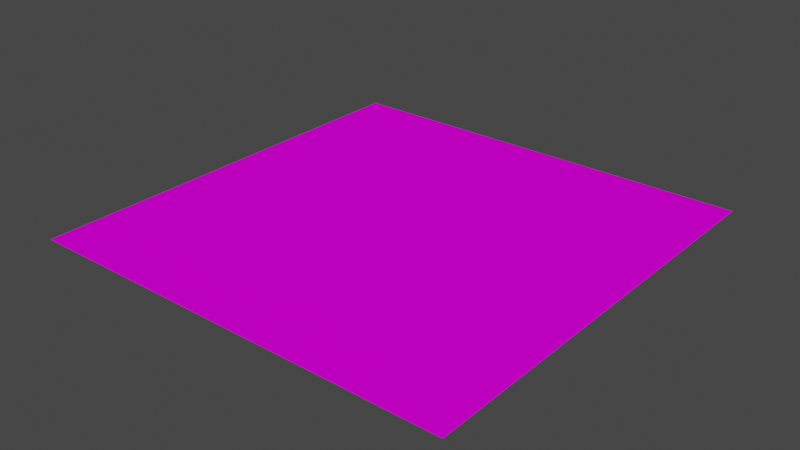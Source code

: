 # Source: forest-floor.blend  (saved by Blender 2.91.10; exported with 4.5.12 LTS)
import bpy
from mathutils import Matrix  # noqa: F401  (used for matrix-valued properties, if any)

bpy.ops.wm.read_factory_settings(use_empty=True)
scene = bpy.context.scene
scene.name = 'Scene'

# ---- collections
col_collection = bpy.data.collections.new('Collection'); scene.collection.children.link(col_collection)

# ---- images (referenced by path relative to the original .blend; pixels are not part of the script)
import os
ASSET_DIR = os.environ.get("B2B_ASSET_DIR", "")  # directory of the original .blend (textures are referenced by path, not embedded)
HERE = os.path.dirname(os.path.abspath(__file__))  # packed textures are extracted next to this script under _unpacked/

def load_image(name, relpath, width, height, colorspace="sRGB"):
    """Load a texture the original file referenced (path relative to the .blend, or extracted next to this script)."""
    p = next((c for c in (os.path.join(HERE, relpath), os.path.join(ASSET_DIR, relpath)) if relpath and os.path.exists(c)), "")
    if p:
        img = bpy.data.images.load(p, check_existing=True)
        img.name = name
    else:  # same state as the original file: an image datablock whose file is absent (Cycles renders it pink)
        img = bpy.data.images.new(name, width, height)
        img.source = "FILE"
        img.filepath = "//" + (relpath or name)
    img.colorspace_settings.name = colorspace
    return img
img_forest_floor_jpeg_001 = load_image('forest-floor.jpeg.001', 'forest-floor.jpeg', 1024, 1024, 'sRGB')

# ---- materials (node trees are filled in below, after node groups)
mat_material = bpy.data.materials.new('Material')
mat_material.use_transparent_shadow = False

# ---- material node trees
mat_material.use_nodes = True; mat_material.node_tree.nodes.clear()
_N = mat_material.node_tree.nodes; _L = mat_material.node_tree.links
n0 = _N.new('ShaderNodeBsdfPrincipled'); n0.name = 'Principled BSDF'; n0.location = (10, 300)
n0.distribution = 'GGX'
n0.subsurface_method = 'BURLEY'
n0.inputs[3].default_value = 1.45
n0.inputs[13].default_value = 0.0
n0.inputs[27].default_value = (0.0, 0.0, 0.0, 1.0)
n0.inputs[28].default_value = 1.0
n1 = _N.new('ShaderNodeOutputMaterial'); n1.name = 'Material Output'; n1.location = (300, 300)
n2 = _N.new('ShaderNodeTexImage'); n2.name = 'Image Texture'; n2.location = (-585, 289)
n2.image = img_forest_floor_jpeg_001
_L.new(n0.outputs[0], n1.inputs[0])
_L.new(n2.outputs[0], n0.inputs[0])
n1.is_active_output = True

# ---- world
world_world = bpy.data.worlds.new('World'); scene.world = world_world
world_world.use_nodes = True; world_world.node_tree.nodes.clear()
_N = world_world.node_tree.nodes; _L = world_world.node_tree.links
n0 = _N.new('ShaderNodeOutputWorld'); n0.name = 'World Output'; n0.location = (300, 300)
n1 = _N.new('ShaderNodeBackground'); n1.name = 'Background'; n1.location = (10, 300)
n1.inputs[0].default_value = (0.05088, 0.05088, 0.05088, 1.0)
_L.new(n1.outputs[0], n0.inputs[0])
n0.is_active_output = True
world_world.color = (0.05088, 0.05088, 0.05088)
world_world.use_sun_shadow = False
world_world.sun_shadow_jitter_overblur = 0.0

# ---- meshes
me_plane_001 = bpy.data.meshes.new('Plane.001')
me_plane_001.from_pydata([(-1.0, -1.0, 0.0), (1.0, -1.0, 0.0), (-1.0, 1.0, 0.0), (1.0, 1.0, 0.0)], [], [(0, 1, 3, 2)])
_uv = me_plane_001.uv_layers.new(name='UVMap')
_uv.uv.foreach_set('vector', [-361.5, -743.9, 362.5, -743.9, 362.5, 744.9, -361.5, 744.9])
me_plane_001.materials.append(mat_material)
me_plane_001.use_remesh_fix_poles = True
me_plane_001.use_remesh_preserve_attributes = False
me_plane_001.use_mirror_vertex_groups = False
me_plane_001.update()

# ---- objects
ob_ground = bpy.data.objects.new('Ground', me_plane_001)

# ---- transforms, parenting, visibility, modifiers, constraints
ob_ground.location = (0.0, 0.0, 0.0)
ob_ground.scale = (500.0, 500.0, 1.0)
ob_ground.lineart.crease_threshold = 0.0

# ---- collection membership
col_collection.objects.link(ob_ground)

# ---- scene / render settings (as saved in the file)
scene.frame_start = 1; scene.frame_end = 250; scene.frame_set(3)
scene.render.engine = 'BLENDER_EEVEE_NEXT'
scene.cycles.use_denoising = False
scene.cycles.samples = 128
scene.cycles.sampling_pattern = 'TABULATED_SOBOL'
scene.cycles.use_adaptive_sampling = False
scene.cycles.use_light_tree = False
scene.view_settings.view_transform = 'Filmic'
bpy.context.view_layer.update()

# ---- added for rendering (the .blend has no active camera and no usable light): camera, sun
cam_auto = bpy.data.cameras.new('AutoCamera')
cam_auto.lens = 50.0
cam_auto.sensor_width = 36.0
cam_auto.clip_end = 22963.5
ob_auto_camera = bpy.data.objects.new('AutoCamera', cam_auto)
scene.collection.objects.link(ob_auto_camera)
ob_auto_camera.location = (1308.47, -1570.16, 1046.77)
ob_auto_camera.rotation_euler = (1.09748, -7.21219e-08, 0.694738)
scene.camera = ob_auto_camera
light_auto_sun = bpy.data.lights.new('AutoSun', 'SUN')
light_auto_sun.energy = 3.0
light_auto_sun.angle = 0.0523599
ob_auto_sun = bpy.data.objects.new('AutoSun', light_auto_sun)
scene.collection.objects.link(ob_auto_sun)
ob_auto_sun.rotation_euler = (0.872665, 0.174533, 0.523599)
bpy.context.view_layer.update()
